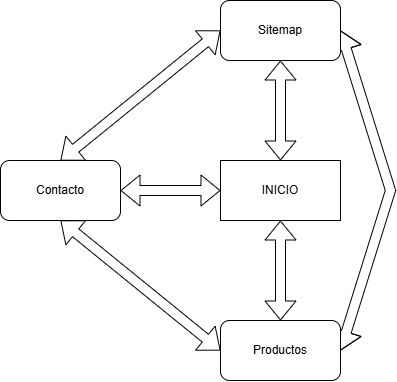

The diagram above was exported from draw.io. Its source (the exported page's mxGraphModel, read from the mxfile embedded in the PNG):
<mxGraphModel dx="1414" dy="743" grid="1" gridSize="10" guides="1" tooltips="1" connect="1" arrows="1" fold="1" page="1" pageScale="1" pageWidth="827" pageHeight="1169" math="0" shadow="0">
  <root>
    <mxCell id="0" />
    <mxCell id="1" parent="0" />
    <mxCell id="0iLcSJssxTcl593FwXnh-1" parent="1" style="rounded=0;whiteSpace=wrap;html=1;" value="INICIO" vertex="1">
      <mxGeometry height="60" width="120" x="360" y="340" as="geometry" />
    </mxCell>
    <mxCell id="0iLcSJssxTcl593FwXnh-2" edge="1" parent="1" source="0iLcSJssxTcl593FwXnh-1" style="shape=flexArrow;endArrow=classic;startArrow=classic;html=1;rounded=0;exitX=0.5;exitY=0;exitDx=0;exitDy=0;" value="">
      <mxGeometry height="100" relative="1" width="100" as="geometry">
        <mxPoint x="360" y="430" as="sourcePoint" />
        <mxPoint x="420" y="240" as="targetPoint" />
      </mxGeometry>
    </mxCell>
    <mxCell id="0iLcSJssxTcl593FwXnh-4" edge="1" parent="1" source="0iLcSJssxTcl593FwXnh-7" style="shape=flexArrow;endArrow=classic;startArrow=classic;html=1;rounded=0;exitX=1;exitY=0.5;exitDx=0;exitDy=0;entryX=1;entryY=0.5;entryDx=0;entryDy=0;" target="0iLcSJssxTcl593FwXnh-8" value="">
      <mxGeometry height="100" relative="1" width="100" x="-0.5865" as="geometry">
        <Array as="points">
          <mxPoint x="530" y="370" />
        </Array>
        <mxPoint x="520" y="380" as="sourcePoint" />
        <mxPoint x="570" y="370" as="targetPoint" />
      </mxGeometry>
    </mxCell>
    <mxCell id="0iLcSJssxTcl593FwXnh-5" edge="1" parent="1" style="shape=flexArrow;endArrow=classic;startArrow=classic;html=1;rounded=0;entryX=0;entryY=0.5;entryDx=0;entryDy=0;" target="0iLcSJssxTcl593FwXnh-1" value="">
      <mxGeometry height="100" relative="1" width="100" as="geometry">
        <mxPoint x="260" y="370" as="sourcePoint" />
        <mxPoint x="460" y="310" as="targetPoint" />
      </mxGeometry>
    </mxCell>
    <mxCell id="0iLcSJssxTcl593FwXnh-6" edge="1" parent="1" source="0iLcSJssxTcl593FwXnh-1" style="shape=flexArrow;endArrow=classic;startArrow=classic;html=1;rounded=0;exitX=0.5;exitY=1;exitDx=0;exitDy=0;" value="">
      <mxGeometry height="100" relative="1" width="100" as="geometry">
        <mxPoint x="520" y="470" as="sourcePoint" />
        <mxPoint x="420" y="500" as="targetPoint" />
      </mxGeometry>
    </mxCell>
    <mxCell id="0iLcSJssxTcl593FwXnh-7" parent="1" style="rounded=1;whiteSpace=wrap;html=1;roundedPerimeter=1;" value="Productos" vertex="1">
      <mxGeometry height="60" width="120" x="360" y="500" as="geometry" />
    </mxCell>
    <mxCell id="0iLcSJssxTcl593FwXnh-8" parent="1" style="rounded=1;whiteSpace=wrap;html=1;roundedPerimeter=1;" value="Sitemap" vertex="1">
      <mxGeometry height="60" width="120" x="360" y="180" as="geometry" />
    </mxCell>
    <mxCell id="0iLcSJssxTcl593FwXnh-9" parent="1" style="rounded=1;whiteSpace=wrap;html=1;roundedPerimeter=1;" value="Contacto" vertex="1">
      <mxGeometry height="60" width="120" x="140" y="340" as="geometry" />
    </mxCell>
    <mxCell id="0iLcSJssxTcl593FwXnh-11" edge="1" parent="1" source="0iLcSJssxTcl593FwXnh-9" style="shape=flexArrow;endArrow=classic;startArrow=classic;html=1;rounded=0;entryX=0;entryY=0.5;entryDx=0;entryDy=0;exitX=0.5;exitY=0;exitDx=0;exitDy=0;" target="0iLcSJssxTcl593FwXnh-8" value="">
      <mxGeometry height="100" relative="1" width="100" as="geometry">
        <mxPoint x="210" y="320" as="sourcePoint" />
        <mxPoint x="310" y="220" as="targetPoint" />
      </mxGeometry>
    </mxCell>
    <mxCell id="0iLcSJssxTcl593FwXnh-12" edge="1" parent="1" source="0iLcSJssxTcl593FwXnh-7" style="shape=flexArrow;endArrow=classic;startArrow=classic;html=1;rounded=0;entryX=0.5;entryY=1;entryDx=0;entryDy=0;exitX=0;exitY=0.5;exitDx=0;exitDy=0;" target="0iLcSJssxTcl593FwXnh-9" value="">
      <mxGeometry height="100" relative="1" width="100" as="geometry">
        <mxPoint x="160" y="570" as="sourcePoint" />
        <mxPoint x="260" y="470" as="targetPoint" />
      </mxGeometry>
    </mxCell>
  </root>
</mxGraphModel>